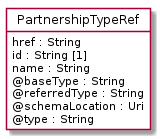

The diagram above was rendered by PlantUML. Its source (embedded in the PNG):
@startuml
hide circle
hide methods
hide stereotype
show <<Enumeration>> stereotype
skinparam class {
   BackgroundColor<<Enumeration>> #E6F5F7
   BackgroundColor<<Ref>> #FFFFE0
   BackgroundColor<<Pivot>> #FFFFFFF
   BackgroundColor<<SimpleType>> #E2F0DA
   BackgroundColor #FCF2E3
}

class PartnershipTypeRef <<Pivot>> {
    href : String
    id : String [1]
    name : String
    @baseType : String
    @referredType : String
    @schemaLocation : Uri
    @type : String
}


@enduml